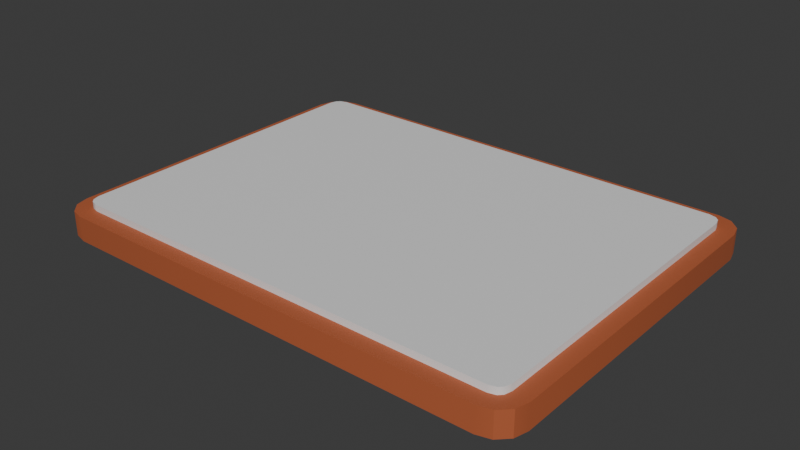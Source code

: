 # Source: SM_CocktailMenu.blend  (saved by Blender 4.4.30; exported with 4.5.12 LTS)
import bpy
from mathutils import Matrix  # noqa: F401  (used for matrix-valued properties, if any)

bpy.ops.wm.read_factory_settings(use_empty=True)
scene = bpy.context.scene
scene.name = 'Scene'

# ---- collections
col_collection = bpy.data.collections.new('Collection'); scene.collection.children.link(col_collection)

# ---- materials (node trees are filled in below, after node groups)
mat_m_cocktailmenu = bpy.data.materials.new('M_CocktailMenu')
mat_m_cocktailmenu_paper = bpy.data.materials.new('M_CocktailMenu_Paper')

# ---- node groups
ng_smooth_by_angle = bpy.data.node_groups.new('Smooth by Angle', 'GeometryNodeTree')
_s = ng_smooth_by_angle.interface.new_socket(name='Mesh', in_out='OUTPUT', socket_type='NodeSocketGeometry')
_s = ng_smooth_by_angle.interface.new_socket(name='Mesh', in_out='INPUT', socket_type='NodeSocketGeometry')
_s = ng_smooth_by_angle.interface.new_socket(name='Angle', in_out='INPUT', socket_type='NodeSocketFloat')
_s.subtype = 'ANGLE'
_s.default_value = 0.5236
_s.min_value = 0.0
_s.max_value = 3.142
_s.description = 'Maximum face angle for smooth edges'
_s = ng_smooth_by_angle.interface.new_socket(name='Ignore Sharpness', in_out='INPUT', socket_type='NodeSocketBool')
_s.force_non_field = True
ng_smooth_by_angle.description = 'Set the sharpness of mesh edges based on the angle between the neighboring faces'
ng_smooth_by_angle.is_modifier = True
_N = ng_smooth_by_angle.nodes; _L = ng_smooth_by_angle.links
n0 = _N.new('GeometryNodeSetShadeSmooth'); n0.name = 'Set Shade Smooth'; n0.location = (120, -80)
n0.domain = 'EDGE'
n1 = _N.new('GeometryNodeSetShadeSmooth'); n1.name = 'Set Shade Smooth.001'; n1.location = (300, -80)
n2 = _N.new('NodeGroupOutput'); n2.name = 'Group Output'; n2.location = (480, -80)
n3 = _N.new('GeometryNodeInputMeshEdgeAngle'); n3.name = 'Edge Angle'; n3.location = (-440, -240)
n4 = _N.new('NodeGroupInput'); n4.name = 'Group Input'; n4.location = (-80, -80)
n5 = _N.new('GeometryNodeInputEdgeSmooth'); n5.name = 'Is Edge Smooth'; n5.location = (-260, -120)
n6 = _N.new('GeometryNodeInputShadeSmooth'); n6.name = 'Is Shade Smooth'; n6.location = (-440, -397)
n7 = _N.new('FunctionNodeCompare'); n7.name = 'Compare'; n7.location = (-260, -260)
n7.operation = 'LESS_EQUAL'
n7.inputs[6].default_value = (0.0, 0.0, 0.0, 0.0)
n7.inputs[7].default_value = (0.0, 0.0, 0.0, 0.0)
n8 = _N.new('FunctionNodeBooleanMath'); n8.name = 'Boolean Math.001'; n8.location = (-80, -260)
n9 = _N.new('NodeGroupInput'); n9.name = 'Group Input.001'; n9.location = (-440, -329)
n10 = _N.new('NodeGroupInput'); n10.name = 'Group Input.002'; n10.location = (-259, -189)
n11 = _N.new('FunctionNodeBooleanMath'); n11.name = 'Boolean Math'; n11.location = (-80, -149)
n11.operation = 'OR'
n12 = _N.new('FunctionNodeBooleanMath'); n12.name = 'Boolean Math.002'; n12.location = (-260, -380)
n12.operation = 'OR'
n13 = _N.new('NodeGroupInput'); n13.name = 'Group Input.003'; n13.location = (-440, -460)
_L.new(n3.outputs[0], n7.inputs[0])
_L.new(n1.outputs[0], n2.inputs[0])
_L.new(n9.outputs[1], n7.inputs[1])
_L.new(n7.outputs[0], n8.inputs[0])
_L.new(n4.outputs[0], n0.inputs[0])
_L.new(n0.outputs[0], n1.inputs[0])
_L.new(n8.outputs[0], n0.inputs[2])
_L.new(n10.outputs[2], n11.inputs[1])
_L.new(n5.outputs[0], n11.inputs[0])
_L.new(n11.outputs[0], n0.inputs[1])
_L.new(n13.outputs[2], n12.inputs[1])
_L.new(n6.outputs[0], n12.inputs[0])
_L.new(n12.outputs[0], n8.inputs[1])
n2.is_active_output = True

# ---- material node trees
mat_m_cocktailmenu.use_nodes = True; mat_m_cocktailmenu.node_tree.nodes.clear()
_N = mat_m_cocktailmenu.node_tree.nodes; _L = mat_m_cocktailmenu.node_tree.links
n0 = _N.new('ShaderNodeBsdfPrincipled'); n0.name = 'Principled BSDF'; n0.location = (10, 300)
n0.inputs[0].default_value = (0.4516, 0.1083, 0.03832, 1.0)
n0.inputs[2].default_value = 0.7
n1 = _N.new('ShaderNodeOutputMaterial'); n1.name = 'Material Output'; n1.location = (300, 300)
_L.new(n0.outputs[0], n1.inputs[0])
n1.is_active_output = True
mat_m_cocktailmenu_paper.use_nodes = True; mat_m_cocktailmenu_paper.node_tree.nodes.clear()
_N = mat_m_cocktailmenu_paper.node_tree.nodes; _L = mat_m_cocktailmenu_paper.node_tree.links
n0 = _N.new('ShaderNodeBsdfPrincipled'); n0.name = 'Principled BSDF'; n0.location = (10, 300)
n1 = _N.new('ShaderNodeOutputMaterial'); n1.name = 'Material Output'; n1.location = (300, 300)
_L.new(n0.outputs[0], n1.inputs[0])
n1.is_active_output = True

# ---- world
world_world = bpy.data.worlds.new('World'); scene.world = world_world
world_world.use_nodes = True; world_world.node_tree.nodes.clear()
_N = world_world.node_tree.nodes; _L = world_world.node_tree.links
n0 = _N.new('ShaderNodeOutputWorld'); n0.name = 'World Output'; n0.location = (300, 300)
n1 = _N.new('ShaderNodeBackground'); n1.name = 'Background'; n1.location = (10, 300)
n1.inputs[0].default_value = (0.05088, 0.05088, 0.05088, 1.0)
_L.new(n1.outputs[0], n0.inputs[0])
n0.is_active_output = True
world_world.color = (0.05088, 0.05088, 0.05088)
world_world.sun_shadow_jitter_overblur = 0.0

# ---- meshes
me_cube_001 = bpy.data.meshes.new('Cube.001')
me_cube_001.from_pydata([(-0.178, -0.15, 0.0), (-0.2, -0.128, 0.0), (-0.189, -0.1471, 0.0), (-0.1971, -0.139, 0.0), (-0.1866, -0.1263, 0.02), (-0.1763, -0.1366, 0.02), (-0.185, -0.1321, 0.02), (-0.1821, -0.135, 0.02), (-0.2, 0.128, 0.0), (-0.178, 0.15, 0.0), (-0.1971, 0.139, 0.0), (-0.189, 0.1471, 0.0), (-0.1763, 0.1366, 0.02), (-0.1866, 0.1263, 0.02), (-0.1821, 0.135, 0.02), (-0.185, 0.1321, 0.02), (0.2, -0.128, 0.0), (0.178, -0.15, 0.0), (0.1971, -0.139, 0.0), (0.189, -0.1471, 0.0), (0.1763, -0.1366, 0.02), (0.1866, -0.1263, 0.02), (0.1821, -0.135, 0.02), (0.185, -0.1321, 0.02), (0.178, 0.15, 0.0), (0.2, 0.128, 0.0), (0.189, 0.1471, 0.0), (0.1971, 0.139, 0.0), (0.1866, 0.1263, 0.02), (0.1763, 0.1366, 0.02), (0.185, 0.1321, 0.02), (0.1821, 0.135, 0.02), (-0.178, -0.15, 0.02), (-0.189, -0.1471, 0.02), (-0.1971, -0.139, 0.02), (-0.2, -0.128, 0.02), (-0.189, 0.1471, 0.02), (-0.178, 0.15, 0.02), (-0.1971, 0.139, 0.02), (-0.2, 0.128, 0.02), (0.1971, 0.139, 0.02), (0.2, 0.128, 0.02), (0.189, 0.1471, 0.02), (0.178, 0.15, 0.02), (0.189, -0.1471, 0.02), (0.178, -0.15, 0.02), (0.1971, -0.139, 0.02), (0.2, -0.128, 0.02), (-0.1763, -0.1366, 0.02543), (-0.1821, -0.135, 0.02543), (-0.185, -0.1321, 0.02543), (-0.1866, -0.1263, 0.02543), (-0.1821, 0.135, 0.02543), (-0.1763, 0.1366, 0.02543), (-0.185, 0.1321, 0.02543), (-0.1866, 0.1263, 0.02543), (0.185, 0.1321, 0.02543), (0.1866, 0.1263, 0.02543), (0.1821, 0.135, 0.02543), (0.1763, 0.1366, 0.02543), (0.1821, -0.135, 0.02543), (0.1763, -0.1366, 0.02543), (0.185, -0.1321, 0.02543), (0.1866, -0.1263, 0.02543)], [], [(17, 45, 32, 0), (25, 41, 47, 16), (4, 6, 50, 51), (1, 35, 39, 8), (9, 37, 43, 24), (0, 32, 33, 2), (2, 33, 34, 3), (3, 34, 35, 1), (37, 9, 11, 36), (36, 11, 10, 38), (38, 10, 8, 39), (41, 25, 27, 40), (40, 27, 26, 42), (42, 26, 24, 43), (45, 17, 19, 44), (44, 19, 18, 46), (46, 18, 16, 47), (8, 10, 11, 9, 24, 26, 27, 25, 16, 18, 19, 17, 0, 2, 3, 1), (5, 7, 33, 32), (7, 6, 34, 33), (6, 4, 35, 34), (14, 12, 37, 36), (15, 14, 36, 38), (13, 15, 38, 39), (30, 28, 41, 40), (31, 30, 40, 42), (29, 31, 42, 43), (22, 20, 45, 44), (23, 22, 44, 46), (21, 23, 46, 47), (4, 13, 39, 35), (20, 5, 32, 45), (28, 21, 47, 41), (12, 29, 43, 37), (57, 56, 58, 59, 53, 52, 54, 55, 51, 50, 49, 48, 61, 60, 62, 63), (22, 23, 62, 60), (12, 14, 52, 53), (23, 21, 63, 62), (14, 15, 54, 52), (13, 4, 51, 55), (15, 13, 55, 54), (5, 20, 61, 48), (28, 30, 56, 57), (21, 28, 57, 63), (30, 31, 58, 56), (7, 5, 48, 49), (29, 12, 53, 59), (31, 29, 59, 58), (6, 7, 49, 50), (20, 22, 60, 61)])
me_cube_001.polygons.foreach_set('use_smooth', [True] * 50)
me_cube_001.polygons.foreach_set('material_index', [0, 0, 1, 0, 0, 0, 0, 0, 0, 0, 0, 0, 0, 0, 0, 0, 0, 0, 0, 0, 0, 0, 0, 0, 0, 0, 0, 0, 0, 0, 0, 0, 0, 0, 1, 1, 1, 1, 1, 1, 1, 1, 1, 1, 1, 1, 1, 1, 1, 1])
_uv = me_cube_001.uv_layers.new(name='UVMap')
_uv.uv.foreach_set('vector', [0.375, 0.7637, 0.625, 0.7637, 0.625, 0.9863, 0.375, 0.9863, 0.375, 0.5183, 0.625, 0.5183, 0.625, 0.7317, 0.375, 0.7317, 0.8666, 0.7302, 0.8656, 0.735, 0.8656, 0.735, 0.8666, 0.7302, 0.375, 0.01831, 0.625, 0.01831, 0.625, 0.2317, 0.375, 0.2317, 0.375, 0.2637, 0.625, 0.2637, 0.625, 0.4863, 0.375, 0.4863, 0.375, 0.9863, 0.625, 0.9863, 0.625, 1.0, 0.375, 1.0, 0.375, 0.0, 0.625, 0.0, 0.625, 0.009156, 0.375, 0.009156, 0.375, 0.009156, 0.625, 0.009156, 0.625, 0.01831, 0.375, 0.01831, 0.625, 0.2637, 0.375, 0.2637, 0.375, 0.2569, 0.625, 0.2569, 0.625, 0.2569, 0.375, 0.2569, 0.375, 0.2408, 0.625, 0.2408, 0.625, 0.2408, 0.375, 0.2408, 0.375, 0.2317, 0.625, 0.2317, 0.625, 0.5183, 0.375, 0.5183, 0.375, 0.5092, 0.625, 0.5092, 0.625, 0.5092, 0.375, 0.5092, 0.375, 0.4931, 0.625, 0.4931, 0.625, 0.4931, 0.375, 0.4931, 0.375, 0.4863, 0.625, 0.4863, 0.625, 0.7637, 0.375, 0.7637, 0.375, 0.7569, 0.625, 0.7569, 0.625, 0.7569, 0.375, 0.7569, 0.375, 0.7408, 0.625, 0.7408, 0.625, 0.7408, 0.375, 0.7408, 0.375, 0.7317, 0.625, 0.7317, 0.125, 0.5183, 0.1268, 0.5092, 0.1319, 0.5025, 0.1387, 0.5, 0.3613, 0.5, 0.3681, 0.5025, 0.3732, 0.5092, 0.375, 0.5183, 0.375, 0.7317, 0.3732, 0.7408, 0.3681, 0.7475, 0.3613, 0.75, 0.1387, 0.75, 0.1319, 0.7475, 0.1268, 0.7408, 0.125, 0.7317, 0.8602, 0.7388, 0.8638, 0.7375, 0.8681, 0.7475, 0.8613, 0.75, 0.8638, 0.7375, 0.8656, 0.735, 0.8732, 0.7408, 0.8681, 0.7475, 0.8656, 0.735, 0.8666, 0.7302, 0.875, 0.7317, 0.8732, 0.7408, 0.8638, 0.5125, 0.8602, 0.5112, 0.8613, 0.5, 0.8681, 0.5025, 0.8656, 0.515, 0.8638, 0.5125, 0.8681, 0.5025, 0.8732, 0.5092, 0.8666, 0.5198, 0.8656, 0.515, 0.8732, 0.5092, 0.875, 0.5183, 0.6344, 0.515, 0.6334, 0.5198, 0.625, 0.5183, 0.6268, 0.5092, 0.6362, 0.5125, 0.6344, 0.515, 0.6268, 0.5092, 0.6319, 0.5025, 0.6398, 0.5112, 0.6362, 0.5125, 0.6319, 0.5025, 0.6387, 0.5, 0.6362, 0.7375, 0.6398, 0.7388, 0.6387, 0.75, 0.6319, 0.7475, 0.6344, 0.735, 0.6362, 0.7375, 0.6319, 0.7475, 0.6268, 0.7408, 0.6334, 0.7302, 0.6344, 0.735, 0.6268, 0.7408, 0.625, 0.7317, 0.8666, 0.7302, 0.8666, 0.5198, 0.875, 0.5183, 0.875, 0.7317, 0.6398, 0.7388, 0.8602, 0.7388, 0.8613, 0.75, 0.6387, 0.75, 0.6334, 0.5198, 0.6334, 0.7302, 0.625, 0.7317, 0.625, 0.5183, 0.8602, 0.5112, 0.6398, 0.5112, 0.6387, 0.5, 0.8613, 0.5, 0.6334, 0.5198, 0.6344, 0.515, 0.6362, 0.5125, 0.6398, 0.5112, 0.8602, 0.5112, 0.8638, 0.5125, 0.8656, 0.515, 0.8666, 0.5198, 0.8666, 0.7302, 0.8656, 0.735, 0.8638, 0.7375, 0.8602, 0.7388, 0.6398, 0.7388, 0.6362, 0.7375, 0.6344, 0.735, 0.6334, 0.7302, 0.6362, 0.7375, 0.6344, 0.735, 0.6344, 0.735, 0.6362, 0.7375, 0.8602, 0.5112, 0.8638, 0.5125, 0.8638, 0.5125, 0.8602, 0.5112, 0.6344, 0.735, 0.6334, 0.7302, 0.6334, 0.7302, 0.6344, 0.735, 0.8638, 0.5125, 0.8656, 0.515, 0.8656, 0.515, 0.8638, 0.5125, 0.8666, 0.5198, 0.8666, 0.7302, 0.8666, 0.7302, 0.8666, 0.5198, 0.8656, 0.515, 0.8666, 0.5198, 0.8666, 0.5198, 0.8656, 0.515, 0.8602, 0.7388, 0.6398, 0.7388, 0.6398, 0.7388, 0.8602, 0.7388, 0.6334, 0.5198, 0.6344, 0.515, 0.6344, 0.515, 0.6334, 0.5198, 0.6334, 0.7302, 0.6334, 0.5198, 0.6334, 0.5198, 0.6334, 0.7302, 0.6344, 0.515, 0.6362, 0.5125, 0.6362, 0.5125, 0.6344, 0.515, 0.8638, 0.7375, 0.8602, 0.7388, 0.8602, 0.7388, 0.8638, 0.7375, 0.6398, 0.5112, 0.8602, 0.5112, 0.8602, 0.5112, 0.6398, 0.5112, 0.6362, 0.5125, 0.6398, 0.5112, 0.6398, 0.5112, 0.6362, 0.5125, 0.8656, 0.735, 0.8638, 0.7375, 0.8638, 0.7375, 0.8656, 0.735, 0.6398, 0.7388, 0.6362, 0.7375, 0.6362, 0.7375, 0.6398, 0.7388])
me_cube_001.materials.append(mat_m_cocktailmenu)
me_cube_001.materials.append(mat_m_cocktailmenu_paper)
me_cube_001.update()

# ---- objects
ob_sm_cocktailmenu = bpy.data.objects.new('SM_CocktailMenu', me_cube_001)

# ---- transforms, parenting, visibility, modifiers, constraints
ob_sm_cocktailmenu.location = (0.0, 0.0, 0.0)
_m = ob_sm_cocktailmenu.modifiers.new('Smooth by Angle', 'NODES')
_m.node_group = ng_smooth_by_angle
_m.use_pin_to_last = True
_m.show_group_selector = False

# ---- collection membership
col_collection.objects.link(ob_sm_cocktailmenu)

# ---- scene / render settings (as saved in the file)
scene.frame_start = 1; scene.frame_end = 250; scene.frame_set(1)
scene.render.engine = 'CYCLES'
scene.cycles.samples = 128
scene.cycles.adaptive_threshold = 1.0
bpy.context.view_layer.update()

# ---- added for rendering (the .blend has no active camera and no usable light): camera, sun
cam_auto = bpy.data.cameras.new('AutoCamera')
cam_auto.lens = 50.0
cam_auto.sensor_width = 36.0
cam_auto.clip_end = 1000.0
ob_auto_camera = bpy.data.objects.new('AutoCamera', cam_auto)
scene.collection.objects.link(ob_auto_camera)
ob_auto_camera.location = (0.46321, -0.555852, 0.383283)
ob_auto_camera.rotation_euler = (1.09748, -7.21219e-08, 0.694738)
scene.camera = ob_auto_camera
light_auto_sun = bpy.data.lights.new('AutoSun', 'SUN')
light_auto_sun.energy = 3.0
light_auto_sun.angle = 0.0523599
ob_auto_sun = bpy.data.objects.new('AutoSun', light_auto_sun)
scene.collection.objects.link(ob_auto_sun)
ob_auto_sun.rotation_euler = (0.872665, 0.174533, 0.523599)
bpy.context.view_layer.update()
